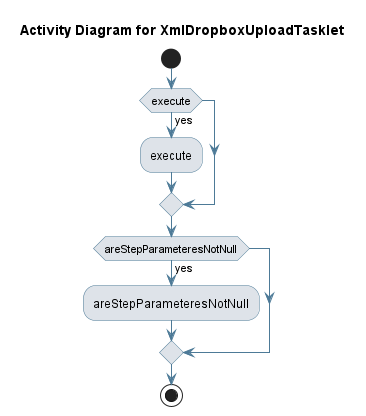

The diagram above was rendered by PlantUML. Its source (embedded in the PNG):
@startuml
skinparam activity {
 BackgroundColor #DEE3E9 
 BorderColor #4D7A97 
 ArrowColor #4D7A97 
}
!pragma useVerticalIf on
start
title Activity Diagram for XmlDropboxUploadTasklet

if (execute) then (yes)
:execute;
endif
if (areStepParameteresNotNull) then (yes)
:areStepParameteresNotNull;
endif
stop
@enduml